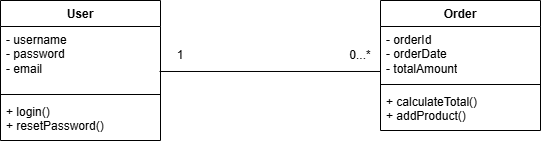

The diagram above was exported from draw.io. Its source (the exported page's mxGraphModel, read from the mxfile embedded in the PNG):
<mxGraphModel dx="1657" dy="786" grid="1" gridSize="10" guides="1" tooltips="1" connect="1" arrows="1" fold="1" page="1" pageScale="1" pageWidth="850" pageHeight="1100" math="0" shadow="0">
  <root>
    <mxCell id="0" />
    <mxCell id="1" parent="0" />
    <mxCell id="JzGuWqjHVodsguWIliXJ-1" value="User" style="swimlane;fontStyle=1;align=center;verticalAlign=top;childLayout=stackLayout;horizontal=1;startSize=26;horizontalStack=0;resizeParent=1;resizeParentMax=0;resizeLast=0;collapsible=1;marginBottom=0;whiteSpace=wrap;html=1;" parent="1" vertex="1">
      <mxGeometry x="160" y="170" width="160" height="140" as="geometry" />
    </mxCell>
    <mxCell id="JzGuWqjHVodsguWIliXJ-2" value="- username&lt;div&gt;- password&lt;/div&gt;&lt;div&gt;- email&lt;/div&gt;" style="text;strokeColor=none;fillColor=none;align=left;verticalAlign=top;spacingLeft=4;spacingRight=4;overflow=hidden;rotatable=0;points=[[0,0.5],[1,0.5]];portConstraint=eastwest;whiteSpace=wrap;html=1;" parent="JzGuWqjHVodsguWIliXJ-1" vertex="1">
      <mxGeometry y="26" width="160" height="64" as="geometry" />
    </mxCell>
    <mxCell id="JzGuWqjHVodsguWIliXJ-3" value="" style="line;strokeWidth=1;fillColor=none;align=left;verticalAlign=middle;spacingTop=-1;spacingLeft=3;spacingRight=3;rotatable=0;labelPosition=right;points=[];portConstraint=eastwest;strokeColor=inherit;" parent="JzGuWqjHVodsguWIliXJ-1" vertex="1">
      <mxGeometry y="90" width="160" height="8" as="geometry" />
    </mxCell>
    <mxCell id="JzGuWqjHVodsguWIliXJ-4" value="+ login()&lt;div&gt;+ resetPassword()&lt;/div&gt;" style="text;strokeColor=none;fillColor=none;align=left;verticalAlign=top;spacingLeft=4;spacingRight=4;overflow=hidden;rotatable=0;points=[[0,0.5],[1,0.5]];portConstraint=eastwest;whiteSpace=wrap;html=1;" parent="JzGuWqjHVodsguWIliXJ-1" vertex="1">
      <mxGeometry y="98" width="160" height="42" as="geometry" />
    </mxCell>
    <mxCell id="JzGuWqjHVodsguWIliXJ-5" value="Order" style="swimlane;fontStyle=1;align=center;verticalAlign=top;childLayout=stackLayout;horizontal=1;startSize=26;horizontalStack=0;resizeParent=1;resizeParentMax=0;resizeLast=0;collapsible=1;marginBottom=0;whiteSpace=wrap;html=1;" parent="1" vertex="1">
      <mxGeometry x="540" y="170" width="160" height="130" as="geometry" />
    </mxCell>
    <mxCell id="JzGuWqjHVodsguWIliXJ-6" value="- orderId&lt;div&gt;- orderDate&lt;/div&gt;&lt;div&gt;- totalAmount&lt;/div&gt;" style="text;strokeColor=none;fillColor=none;align=left;verticalAlign=top;spacingLeft=4;spacingRight=4;overflow=hidden;rotatable=0;points=[[0,0.5],[1,0.5]];portConstraint=eastwest;whiteSpace=wrap;html=1;" parent="JzGuWqjHVodsguWIliXJ-5" vertex="1">
      <mxGeometry y="26" width="160" height="54" as="geometry" />
    </mxCell>
    <mxCell id="JzGuWqjHVodsguWIliXJ-7" value="" style="line;strokeWidth=1;fillColor=none;align=left;verticalAlign=middle;spacingTop=-1;spacingLeft=3;spacingRight=3;rotatable=0;labelPosition=right;points=[];portConstraint=eastwest;strokeColor=inherit;" parent="JzGuWqjHVodsguWIliXJ-5" vertex="1">
      <mxGeometry y="80" width="160" height="8" as="geometry" />
    </mxCell>
    <mxCell id="JzGuWqjHVodsguWIliXJ-8" value="+ calculateTotal()&lt;div&gt;+ addProduct()&lt;/div&gt;" style="text;strokeColor=none;fillColor=none;align=left;verticalAlign=top;spacingLeft=4;spacingRight=4;overflow=hidden;rotatable=0;points=[[0,0.5],[1,0.5]];portConstraint=eastwest;whiteSpace=wrap;html=1;" parent="JzGuWqjHVodsguWIliXJ-5" vertex="1">
      <mxGeometry y="88" width="160" height="42" as="geometry" />
    </mxCell>
    <mxCell id="JzGuWqjHVodsguWIliXJ-9" value="" style="endArrow=none;html=1;rounded=0;exitX=0.994;exitY=0.703;exitDx=0;exitDy=0;exitPerimeter=0;entryX=0;entryY=0.833;entryDx=0;entryDy=0;entryPerimeter=0;" parent="1" source="JzGuWqjHVodsguWIliXJ-2" target="JzGuWqjHVodsguWIliXJ-6" edge="1">
      <mxGeometry width="50" height="50" relative="1" as="geometry">
        <mxPoint x="400" y="430" as="sourcePoint" />
        <mxPoint x="450" y="380" as="targetPoint" />
      </mxGeometry>
    </mxCell>
    <mxCell id="JzGuWqjHVodsguWIliXJ-10" value="1" style="text;html=1;whiteSpace=wrap;strokeColor=none;fillColor=none;align=center;verticalAlign=middle;rounded=0;" parent="1" vertex="1">
      <mxGeometry x="310" y="210" width="60" height="30" as="geometry" />
    </mxCell>
    <mxCell id="JzGuWqjHVodsguWIliXJ-11" value="0...*" style="text;html=1;whiteSpace=wrap;strokeColor=none;fillColor=none;align=center;verticalAlign=middle;rounded=0;" parent="1" vertex="1">
      <mxGeometry x="490" y="210" width="60" height="30" as="geometry" />
    </mxCell>
  </root>
</mxGraphModel>